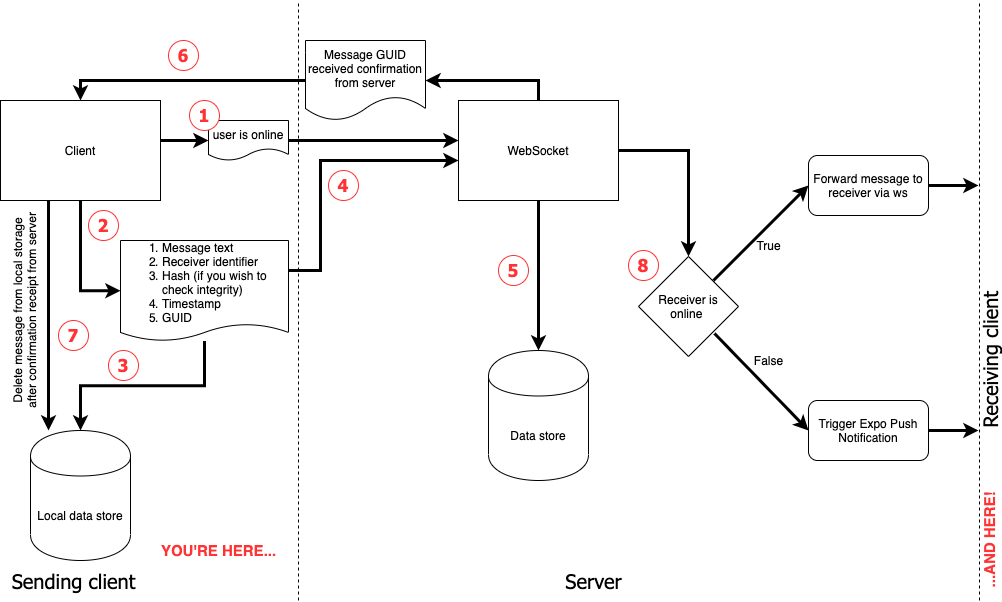

The diagram above was exported from draw.io. Its source (the exported page's mxGraphModel, read from the mxfile embedded in the PNG):
<mxGraphModel dx="785" dy="526" grid="1" gridSize="10" guides="1" tooltips="1" connect="1" arrows="1" fold="1" page="1" pageScale="1" pageWidth="1654" pageHeight="2336" math="0" shadow="0">
  <root>
    <mxCell id="0" />
    <mxCell id="1" parent="0" />
    <mxCell id="NR-5ljqTzRMzbgYAtdZM-16" style="edgeStyle=orthogonalEdgeStyle;rounded=0;orthogonalLoop=1;jettySize=auto;html=1;entryX=0;entryY=0.5;entryDx=0;entryDy=0;strokeWidth=3;" edge="1" parent="1" source="NR-5ljqTzRMzbgYAtdZM-1" target="NR-5ljqTzRMzbgYAtdZM-13">
      <mxGeometry relative="1" as="geometry" />
    </mxCell>
    <mxCell id="NR-5ljqTzRMzbgYAtdZM-30" style="edgeStyle=orthogonalEdgeStyle;rounded=0;orthogonalLoop=1;jettySize=auto;html=1;strokeColor=#000000;strokeWidth=3;" edge="1" parent="1" source="NR-5ljqTzRMzbgYAtdZM-1" target="NR-5ljqTzRMzbgYAtdZM-10">
      <mxGeometry relative="1" as="geometry">
        <Array as="points">
          <mxPoint x="240" y="280" />
          <mxPoint x="240" y="280" />
        </Array>
      </mxGeometry>
    </mxCell>
    <mxCell id="NR-5ljqTzRMzbgYAtdZM-1" value="Client" style="rounded=0;whiteSpace=wrap;html=1;" vertex="1" parent="1">
      <mxGeometry x="192" y="100" width="160" height="100" as="geometry" />
    </mxCell>
    <mxCell id="NR-5ljqTzRMzbgYAtdZM-29" style="edgeStyle=orthogonalEdgeStyle;rounded=0;orthogonalLoop=1;jettySize=auto;html=1;entryX=1;entryY=0.5;entryDx=0;entryDy=0;strokeColor=#000000;strokeWidth=3;" edge="1" parent="1" source="NR-5ljqTzRMzbgYAtdZM-2" target="NR-5ljqTzRMzbgYAtdZM-24">
      <mxGeometry relative="1" as="geometry">
        <Array as="points">
          <mxPoint x="730" y="80" />
        </Array>
      </mxGeometry>
    </mxCell>
    <mxCell id="NR-5ljqTzRMzbgYAtdZM-50" style="edgeStyle=orthogonalEdgeStyle;rounded=0;orthogonalLoop=1;jettySize=auto;html=1;strokeColor=#000000;strokeWidth=3;" edge="1" parent="1" source="NR-5ljqTzRMzbgYAtdZM-2" target="NR-5ljqTzRMzbgYAtdZM-11">
      <mxGeometry relative="1" as="geometry" />
    </mxCell>
    <mxCell id="NR-5ljqTzRMzbgYAtdZM-51" style="edgeStyle=orthogonalEdgeStyle;rounded=0;orthogonalLoop=1;jettySize=auto;html=1;strokeColor=#000000;strokeWidth=3;entryX=0.5;entryY=0;entryDx=0;entryDy=0;entryPerimeter=0;" edge="1" parent="1" source="NR-5ljqTzRMzbgYAtdZM-2" target="NR-5ljqTzRMzbgYAtdZM-87">
      <mxGeometry relative="1" as="geometry">
        <mxPoint x="880" y="260" as="targetPoint" />
      </mxGeometry>
    </mxCell>
    <mxCell id="NR-5ljqTzRMzbgYAtdZM-2" value="WebSocket" style="rounded=0;whiteSpace=wrap;html=1;" vertex="1" parent="1">
      <mxGeometry x="650" y="100" width="160" height="100" as="geometry" />
    </mxCell>
    <mxCell id="NR-5ljqTzRMzbgYAtdZM-10" value="Local data store" style="shape=cylinder;whiteSpace=wrap;html=1;boundedLbl=1;backgroundOutline=1;" vertex="1" parent="1">
      <mxGeometry x="222" y="430" width="100" height="130" as="geometry" />
    </mxCell>
    <mxCell id="NR-5ljqTzRMzbgYAtdZM-11" value="Data store" style="shape=cylinder;whiteSpace=wrap;html=1;boundedLbl=1;backgroundOutline=1;" vertex="1" parent="1">
      <mxGeometry x="680" y="350" width="100" height="130" as="geometry" />
    </mxCell>
    <mxCell id="NR-5ljqTzRMzbgYAtdZM-18" value="" style="edgeStyle=orthogonalEdgeStyle;rounded=0;orthogonalLoop=1;jettySize=auto;html=1;entryX=0.5;entryY=0;entryDx=0;entryDy=0;strokeWidth=3;" edge="1" parent="1" source="NR-5ljqTzRMzbgYAtdZM-13" target="NR-5ljqTzRMzbgYAtdZM-10">
      <mxGeometry relative="1" as="geometry">
        <mxPoint x="377" y="380" as="targetPoint" />
      </mxGeometry>
    </mxCell>
    <mxCell id="NR-5ljqTzRMzbgYAtdZM-19" style="edgeStyle=orthogonalEdgeStyle;rounded=0;orthogonalLoop=1;jettySize=auto;html=1;strokeWidth=3;" edge="1" parent="1" source="NR-5ljqTzRMzbgYAtdZM-13">
      <mxGeometry relative="1" as="geometry">
        <mxPoint x="650" y="160" as="targetPoint" />
        <Array as="points">
          <mxPoint x="512" y="270" />
          <mxPoint x="512" y="160" />
          <mxPoint x="650" y="160" />
        </Array>
      </mxGeometry>
    </mxCell>
    <mxCell id="NR-5ljqTzRMzbgYAtdZM-13" value="&lt;ol&gt;&lt;li&gt;&lt;span&gt;Message text&lt;/span&gt;&lt;/li&gt;&lt;li&gt;Receiver identifier&lt;/li&gt;&lt;li&gt;&lt;span&gt;Hash (if you wish to check integrity)&lt;/span&gt;&lt;/li&gt;&lt;li&gt;Timestamp&lt;/li&gt;&lt;li&gt;GUID&lt;/li&gt;&lt;/ol&gt;" style="shape=document;whiteSpace=wrap;html=1;boundedLbl=1;align=left;size=0.17012448132780084;" vertex="1" parent="1">
      <mxGeometry x="312" y="240" width="168" height="100.5" as="geometry" />
    </mxCell>
    <mxCell id="NR-5ljqTzRMzbgYAtdZM-26" value="" style="edgeStyle=orthogonalEdgeStyle;rounded=0;orthogonalLoop=1;jettySize=auto;html=1;strokeColor=#000000;entryX=0.5;entryY=0;entryDx=0;entryDy=0;strokeWidth=3;" edge="1" parent="1" source="NR-5ljqTzRMzbgYAtdZM-24" target="NR-5ljqTzRMzbgYAtdZM-1">
      <mxGeometry relative="1" as="geometry">
        <mxPoint x="377" y="80" as="targetPoint" />
      </mxGeometry>
    </mxCell>
    <mxCell id="NR-5ljqTzRMzbgYAtdZM-24" value="Message GUID received confirmation from server" style="shape=document;whiteSpace=wrap;html=1;boundedLbl=1;" vertex="1" parent="1">
      <mxGeometry x="497" y="40" width="120" height="80" as="geometry" />
    </mxCell>
    <mxCell id="NR-5ljqTzRMzbgYAtdZM-45" value="Delete message from local storage after confirmation receipt from server" style="text;html=1;strokeColor=none;fillColor=none;align=center;verticalAlign=middle;whiteSpace=wrap;rounded=0;rotation=270;" vertex="1" parent="1">
      <mxGeometry x="110" y="300" width="212" height="20" as="geometry" />
    </mxCell>
    <mxCell id="NR-5ljqTzRMzbgYAtdZM-62" style="edgeStyle=orthogonalEdgeStyle;rounded=0;orthogonalLoop=1;jettySize=auto;html=1;strokeColor=#000000;strokeWidth=3;exitX=1;exitY=0.5;exitDx=0;exitDy=0;" edge="1" parent="1" source="NR-5ljqTzRMzbgYAtdZM-55">
      <mxGeometry relative="1" as="geometry">
        <mxPoint x="940" y="430" as="sourcePoint" />
        <mxPoint x="1170" y="430" as="targetPoint" />
      </mxGeometry>
    </mxCell>
    <mxCell id="NR-5ljqTzRMzbgYAtdZM-55" value="Trigger Expo Push Notification" style="rounded=1;whiteSpace=wrap;html=1;" vertex="1" parent="1">
      <mxGeometry x="1000" y="400" width="120" height="60" as="geometry" />
    </mxCell>
    <mxCell id="NR-5ljqTzRMzbgYAtdZM-90" style="edgeStyle=orthogonalEdgeStyle;rounded=0;orthogonalLoop=1;jettySize=auto;html=1;strokeColor=#000000;strokeWidth=3;" edge="1" parent="1" source="NR-5ljqTzRMzbgYAtdZM-52">
      <mxGeometry relative="1" as="geometry">
        <mxPoint x="1170" y="185" as="targetPoint" />
      </mxGeometry>
    </mxCell>
    <mxCell id="NR-5ljqTzRMzbgYAtdZM-52" value="Forward message to receiver via ws" style="rounded=1;whiteSpace=wrap;html=1;" vertex="1" parent="1">
      <mxGeometry x="1000" y="155" width="120" height="60" as="geometry" />
    </mxCell>
    <mxCell id="NR-5ljqTzRMzbgYAtdZM-54" value="True" style="text;html=1;align=center;verticalAlign=middle;resizable=0;points=[];autosize=1;" vertex="1" parent="1">
      <mxGeometry x="940" y="235" width="40" height="20" as="geometry" />
    </mxCell>
    <mxCell id="NR-5ljqTzRMzbgYAtdZM-57" value="False" style="text;html=1;align=center;verticalAlign=middle;resizable=0;points=[];autosize=1;" vertex="1" parent="1">
      <mxGeometry x="940" y="350" width="40" height="20" as="geometry" />
    </mxCell>
    <mxCell id="NR-5ljqTzRMzbgYAtdZM-63" value="" style="endArrow=none;dashed=1;html=1;strokeColor=#000000;" edge="1" parent="1">
      <mxGeometry width="50" height="50" relative="1" as="geometry">
        <mxPoint x="490" y="600" as="sourcePoint" />
        <mxPoint x="490" as="targetPoint" />
      </mxGeometry>
    </mxCell>
    <mxCell id="NR-5ljqTzRMzbgYAtdZM-64" value="" style="endArrow=none;dashed=1;html=1;strokeColor=#000000;" edge="1" parent="1">
      <mxGeometry width="50" height="50" relative="1" as="geometry">
        <mxPoint x="1171" y="600" as="sourcePoint" />
        <mxPoint x="1171" as="targetPoint" />
      </mxGeometry>
    </mxCell>
    <mxCell id="NR-5ljqTzRMzbgYAtdZM-65" value="&lt;font style=&quot;font-size: 20px&quot; face=&quot;Tahoma&quot;&gt;Receiving client&lt;/font&gt;" style="text;html=1;align=center;verticalAlign=middle;resizable=0;points=[];autosize=1;rotation=270;strokeWidth=3;" vertex="1" parent="1">
      <mxGeometry x="1106" y="350" width="150" height="20" as="geometry" />
    </mxCell>
    <mxCell id="NR-5ljqTzRMzbgYAtdZM-66" value="&lt;font style=&quot;font-size: 20px&quot; face=&quot;Tahoma&quot;&gt;Sending client&lt;/font&gt;" style="text;html=1;align=center;verticalAlign=middle;resizable=0;points=[];autosize=1;" vertex="1" parent="1">
      <mxGeometry x="195" y="570" width="140" height="20" as="geometry" />
    </mxCell>
    <mxCell id="NR-5ljqTzRMzbgYAtdZM-67" value="&lt;font style=&quot;font-size: 20px&quot; face=&quot;Tahoma&quot;&gt;Server&lt;/font&gt;" style="text;html=1;align=center;verticalAlign=middle;resizable=0;points=[];autosize=1;strokeWidth=5;" vertex="1" parent="1">
      <mxGeometry x="750" y="570" width="70" height="20" as="geometry" />
    </mxCell>
    <mxCell id="NR-5ljqTzRMzbgYAtdZM-68" value="&lt;font style=&quot;font-size: 17px&quot; face=&quot;Tahoma&quot; color=&quot;#ff3333&quot;&gt;&lt;b&gt;2&lt;/b&gt;&lt;/font&gt;" style="ellipse;whiteSpace=wrap;html=1;aspect=fixed;strokeColor=#FF3333;" vertex="1" parent="1">
      <mxGeometry x="280" y="210" width="30" height="30" as="geometry" />
    </mxCell>
    <mxCell id="NR-5ljqTzRMzbgYAtdZM-69" value="&lt;font style=&quot;font-size: 17px&quot; face=&quot;Tahoma&quot; color=&quot;#ff3333&quot;&gt;&lt;b&gt;3&lt;/b&gt;&lt;/font&gt;" style="ellipse;whiteSpace=wrap;html=1;aspect=fixed;strokeColor=#FF3333;" vertex="1" parent="1">
      <mxGeometry x="300" y="350" width="30" height="30" as="geometry" />
    </mxCell>
    <mxCell id="NR-5ljqTzRMzbgYAtdZM-70" value="&lt;font style=&quot;font-size: 17px&quot; face=&quot;Tahoma&quot; color=&quot;#ff3333&quot;&gt;&lt;b&gt;4&lt;/b&gt;&lt;/font&gt;" style="ellipse;whiteSpace=wrap;html=1;aspect=fixed;strokeColor=#FF3333;" vertex="1" parent="1">
      <mxGeometry x="520" y="170" width="30" height="30" as="geometry" />
    </mxCell>
    <mxCell id="NR-5ljqTzRMzbgYAtdZM-71" value="&lt;font style=&quot;font-size: 17px&quot; face=&quot;Tahoma&quot; color=&quot;#ff3333&quot;&gt;&lt;b&gt;5&lt;/b&gt;&lt;/font&gt;" style="ellipse;whiteSpace=wrap;html=1;aspect=fixed;strokeColor=#FF3333;" vertex="1" parent="1">
      <mxGeometry x="690" y="255" width="30" height="30" as="geometry" />
    </mxCell>
    <mxCell id="NR-5ljqTzRMzbgYAtdZM-73" value="&lt;b&gt;&lt;font color=&quot;#ff3333&quot;&gt;&lt;font style=&quot;font-size: 17px&quot; face=&quot;Tahoma&quot;&gt;6&lt;/font&gt;&lt;span style=&quot;font-family: monospace ; font-size: 0px&quot;&gt;%3CmxGraphModel%3E%3Croot%3E%3CmxCell%20id%3D%220%22%2F%3E%3CmxCell%20id%3D%221%22%20parent%3D%220%22%2F%3E%3CmxCell%20id%3D%222%22%20value%3D%22%26lt%3Bfont%20style%3D%26quot%3Bfont-size%3A%2017px%26quot%3B%20face%3D%26quot%3BTahoma%26quot%3B%26gt%3B1%26lt%3B%2Ffont%26gt%3B%22%20style%3D%22ellipse%3BwhiteSpace%3Dwrap%3Bhtml%3D1%3Baspect%3Dfixed%3B%22%20vertex%3D%221%22%20parent%3D%221%22%3E%3CmxGeometry%20x%3D%22280%22%20y%3D%22210%22%20width%3D%2230%22%20height%3D%2230%22%20as%3D%22geometry%22%2F%3E%3C%2FmxCell%3E%3C%2Froot%3E%3C%2FmxGraphModel%3E&lt;/span&gt;&lt;/font&gt;&lt;/b&gt;" style="ellipse;whiteSpace=wrap;html=1;aspect=fixed;strokeColor=#FF3333;" vertex="1" parent="1">
      <mxGeometry x="360" y="40" width="30" height="30" as="geometry" />
    </mxCell>
    <mxCell id="NR-5ljqTzRMzbgYAtdZM-78" style="edgeStyle=orthogonalEdgeStyle;rounded=0;orthogonalLoop=1;jettySize=auto;html=1;entryX=0;entryY=0.4;entryDx=0;entryDy=0;entryPerimeter=0;strokeColor=#000000;strokeWidth=3;" edge="1" parent="1" source="NR-5ljqTzRMzbgYAtdZM-76" target="NR-5ljqTzRMzbgYAtdZM-2">
      <mxGeometry relative="1" as="geometry" />
    </mxCell>
    <mxCell id="NR-5ljqTzRMzbgYAtdZM-76" value="user is online" style="shape=document;whiteSpace=wrap;html=1;boundedLbl=1;" vertex="1" parent="1">
      <mxGeometry x="400" y="120" width="80" height="40" as="geometry" />
    </mxCell>
    <mxCell id="NR-5ljqTzRMzbgYAtdZM-77" value="" style="edgeStyle=orthogonalEdgeStyle;rounded=0;orthogonalLoop=1;jettySize=auto;html=1;strokeColor=#000000;strokeWidth=3;" edge="1" parent="1" source="NR-5ljqTzRMzbgYAtdZM-1" target="NR-5ljqTzRMzbgYAtdZM-76">
      <mxGeometry relative="1" as="geometry">
        <mxPoint x="352" y="150" as="sourcePoint" />
        <mxPoint x="432" y="150" as="targetPoint" />
        <Array as="points">
          <mxPoint x="360" y="140" />
          <mxPoint x="360" y="140" />
        </Array>
      </mxGeometry>
    </mxCell>
    <mxCell id="NR-5ljqTzRMzbgYAtdZM-79" value="&lt;font style=&quot;font-size: 17px&quot; face=&quot;Tahoma&quot; color=&quot;#ff3333&quot;&gt;&lt;b&gt;1&lt;/b&gt;&lt;/font&gt;" style="ellipse;whiteSpace=wrap;html=1;aspect=fixed;strokeColor=#FF3333;" vertex="1" parent="1">
      <mxGeometry x="381" y="100" width="30" height="30" as="geometry" />
    </mxCell>
    <mxCell id="NR-5ljqTzRMzbgYAtdZM-80" value="&lt;font face=&quot;Tahoma&quot; color=&quot;#ff3333&quot;&gt;&lt;span style=&quot;font-size: 17px&quot;&gt;&lt;b&gt;7&lt;/b&gt;&lt;/span&gt;&lt;/font&gt;" style="ellipse;whiteSpace=wrap;html=1;aspect=fixed;strokeColor=#FF3333;" vertex="1" parent="1">
      <mxGeometry x="250" y="320" width="30" height="30" as="geometry" />
    </mxCell>
    <mxCell id="NR-5ljqTzRMzbgYAtdZM-81" value="&lt;font face=&quot;Tahoma&quot; color=&quot;#ff3333&quot;&gt;&lt;span style=&quot;font-size: 17px&quot;&gt;&lt;b&gt;8&lt;/b&gt;&lt;/span&gt;&lt;/font&gt;" style="ellipse;whiteSpace=wrap;html=1;aspect=fixed;strokeColor=#FF3333;" vertex="1" parent="1">
      <mxGeometry x="820" y="250" width="30" height="30" as="geometry" />
    </mxCell>
    <mxCell id="NR-5ljqTzRMzbgYAtdZM-83" value="" style="endArrow=classic;html=1;strokeColor=#000000;strokeWidth=3;exitX=0.76;exitY=0.77;exitDx=0;exitDy=0;entryX=0;entryY=0.5;entryDx=0;entryDy=0;exitPerimeter=0;" edge="1" parent="1" source="NR-5ljqTzRMzbgYAtdZM-87" target="NR-5ljqTzRMzbgYAtdZM-55">
      <mxGeometry width="50" height="50" relative="1" as="geometry">
        <mxPoint x="940" y="290" as="sourcePoint" />
        <mxPoint x="1020" y="270" as="targetPoint" />
      </mxGeometry>
    </mxCell>
    <mxCell id="NR-5ljqTzRMzbgYAtdZM-87" value="Receiver is online&amp;nbsp;" style="strokeWidth=1;html=1;shape=mxgraph.flowchart.decision;whiteSpace=wrap;fillColor=none;" vertex="1" parent="1">
      <mxGeometry x="830" y="256" width="100" height="100" as="geometry" />
    </mxCell>
    <mxCell id="NR-5ljqTzRMzbgYAtdZM-88" value="" style="endArrow=classic;html=1;strokeColor=#000000;strokeWidth=3;entryX=0;entryY=0.5;entryDx=0;entryDy=0;exitX=0.75;exitY=0.24;exitDx=0;exitDy=0;exitPerimeter=0;" edge="1" parent="1" source="NR-5ljqTzRMzbgYAtdZM-87" target="NR-5ljqTzRMzbgYAtdZM-52">
      <mxGeometry width="50" height="50" relative="1" as="geometry">
        <mxPoint x="830" y="320" as="sourcePoint" />
        <mxPoint x="880" y="270" as="targetPoint" />
      </mxGeometry>
    </mxCell>
    <mxCell id="NR-5ljqTzRMzbgYAtdZM-91" value="&lt;b&gt;&lt;font style=&quot;font-size: 15px&quot; color=&quot;#ff3333&quot;&gt;YOU'RE HERE...&lt;/font&gt;&lt;/b&gt;" style="text;html=1;align=center;verticalAlign=middle;resizable=0;points=[];autosize=1;" vertex="1" parent="1">
      <mxGeometry x="345" y="540" width="130" height="20" as="geometry" />
    </mxCell>
    <mxCell id="NR-5ljqTzRMzbgYAtdZM-92" value="&lt;b&gt;&lt;font style=&quot;font-size: 15px&quot; color=&quot;#ff3333&quot;&gt;...AND HERE!&lt;/font&gt;&lt;/b&gt;" style="text;html=1;align=center;verticalAlign=middle;resizable=0;points=[];autosize=1;rotation=270;" vertex="1" parent="1">
      <mxGeometry x="1126" y="530" width="110" height="20" as="geometry" />
    </mxCell>
  </root>
</mxGraphModel>